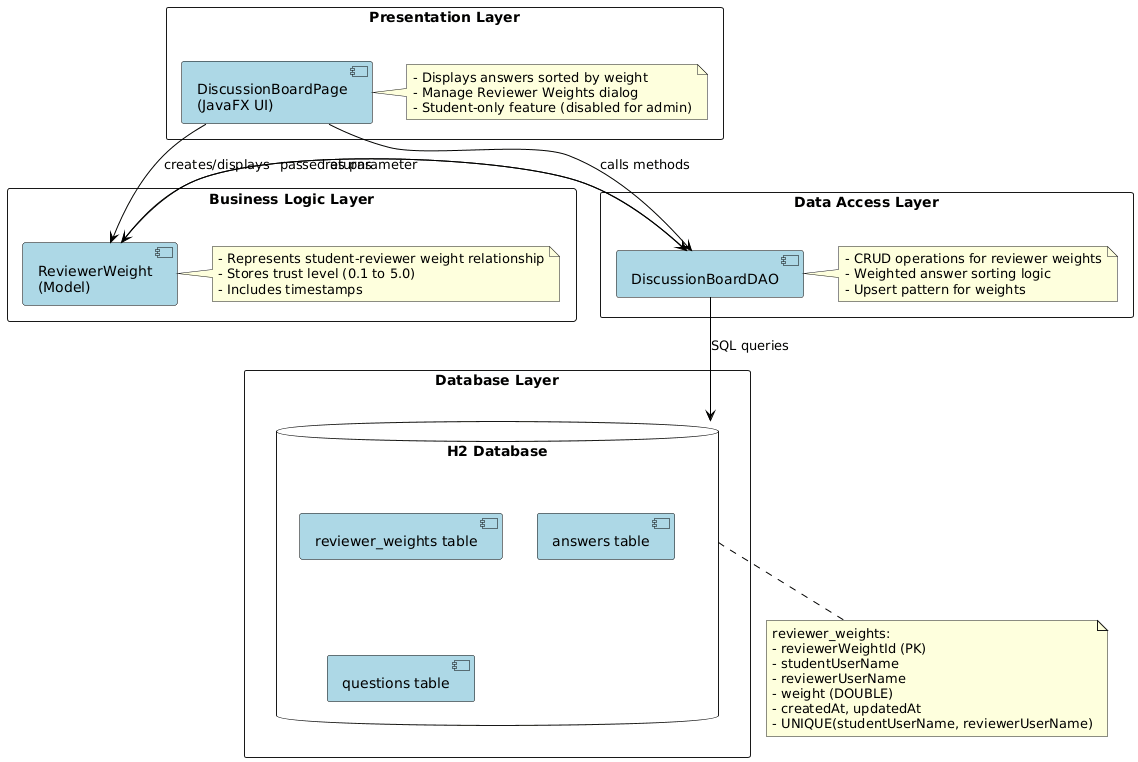

The diagram above was rendered by PlantUML. Its source (embedded in the PNG):
@startuml
!define RECTANGLE class

skinparam packageStyle rectangle
skinparam component {
    BackgroundColor LightBlue
    BorderColor Black
    ArrowColor Black
}

package "Presentation Layer" {
    [DiscussionBoardPage\n(JavaFX UI)] as UI
    note right of UI
        - Displays answers sorted by weight
        - Manage Reviewer Weights dialog
        - Student-only feature (disabled for admin)
    end note
}

package "Business Logic Layer" {
    [ReviewerWeight\n(Model)] as Model
    note right of Model
        - Represents student-reviewer weight relationship
        - Stores trust level (0.1 to 5.0)
        - Includes timestamps
    end note
}

package "Data Access Layer" {
    [DiscussionBoardDAO] as DAO
    note right of DAO
        - CRUD operations for reviewer weights
        - Weighted answer sorting logic
        - Upsert pattern for weights
    end note
}

package "Database Layer" {
    database "H2 Database" as DB {
        [reviewer_weights table]
        [answers table]
        [questions table]
    }
}

UI --> Model : creates/displays
UI --> DAO : calls methods
DAO --> Model : returns
DAO --> DB : SQL queries
Model --> DAO : passed as parameter

note bottom of DB
    reviewer_weights:
    - reviewerWeightId (PK)
    - studentUserName
    - reviewerUserName
    - weight (DOUBLE)
    - createdAt, updatedAt
    - UNIQUE(studentUserName, reviewerUserName)
end note
@enduml